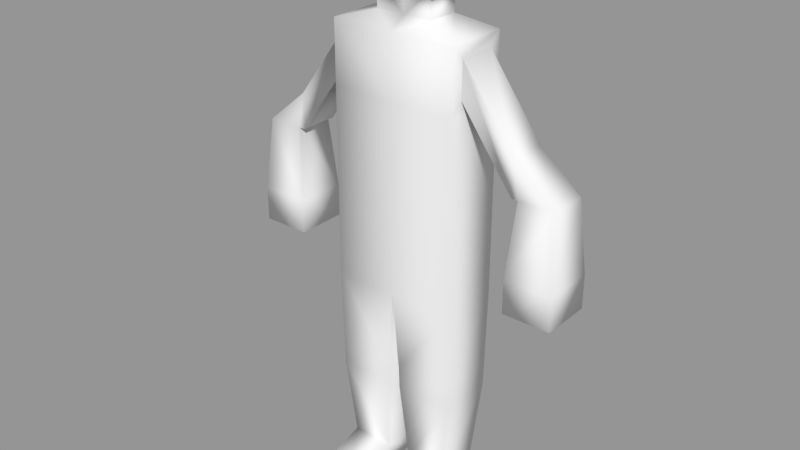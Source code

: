 # Source: DefaultCharacter.blend  (saved by Blender 2.79.0; exported with 4.5.12 LTS)
import bpy
from mathutils import Matrix  # noqa: F401  (used for matrix-valued properties, if any)

bpy.ops.wm.read_factory_settings(use_empty=True)
scene = bpy.context.scene
scene.name = 'Scene'

# ---- collections
col_collection_1 = bpy.data.collections.new('Collection 1'); scene.collection.children.link(col_collection_1)

# ---- materials (node trees are filled in below, after node groups)
mat_material_001 = bpy.data.materials.new('Material.001')
mat_material_001.alpha_threshold = 0.0
mat_material_001.use_transparent_shadow = False
mat_material_001.specular_color = (0.8, 0.8, 0.8)
mat_material_001.roughness = 0.5

# ---- material node trees

# ---- meshes
me_cube_001 = bpy.data.meshes.new('Cube.001')
me_cube_001.from_pydata([(0.2103, 0.103, 0.6764), (0.2103, -0.103, 0.6764), (0.2103, 0.06334, 1.339), (0.2103, -0.06334, 1.339), (0.09404, -0.0526, 1.533), (0.09404, 0.0526, 1.533), (0.2103, 0.06334, 1.458), (0.2103, -0.06334, 1.458), (0.2103, -0.103, 1.499), (0.2103, -0.103, 1.298), (0.2103, 0.103, 1.499), (0.2103, 0.103, 1.298), (0.3848, -0.06334, 1.22), (0.3848, -0.06334, 1.102), (0.3848, 0.06334, 1.22), (0.3848, 0.06334, 1.102), (0.5247, -0.06334, 1.102), (0.4061, -0.06334, 1.102), (0.5247, 0.06334, 1.102), (0.4061, 0.06334, 1.102), (0.5443, -0.08429, 0.8624), (0.3864, -0.08429, 0.8624), (0.5443, 0.08429, 0.8624), (0.3864, 0.08429, 0.8624), (0.5443, -0.08429, 0.7519), (0.3864, -0.08429, 0.7519), (0.5443, 0.08429, 0.7519), (0.3864, 0.08429, 0.7519), (0.1849, 0.07066, 0.06791), (0.1849, -0.07066, 0.06791), (0.04068, 0.07066, 0.06748), (0.04068, -0.07066, 0.06748), (0.1851, 0.07066, 0.0007346), (0.1851, -0.07066, 0.0007346), (0.04085, 0.07066, 0.0003013), (0.04085, -0.07066, 0.0003013), (0.05335, -0.2639, 0.02867), (0.1724, -0.2639, -0.0001144), (0.1723, -0.2639, 0.0293), (0.05348, -0.2639, -0.0007463), (0.09404, 0.0526, 1.617), (0.09404, -0.0526, 1.617), (0.1182, 0.07961, 1.617), (0.1182, -0.07961, 1.617), (0.1182, 0.07961, 1.841), (0.1182, -0.07961, 1.841), (0.21, 0.09422, 0.4147), (0.2091, 0.09289, 0.3422), (0.01947, 0.09289, 0.3419), (0.01769, 0.09422, 0.4144), (0.01769, -0.09422, 0.4144), (0.01947, -0.09289, 0.3419), (0.2091, -0.09289, 0.3422), (0.21, -0.09422, 0.4147), (-0.2103, 0.103, 0.6764), (-0.2103, -0.103, 0.6764), (-0.2103, 0.06334, 1.339), (-0.2103, -0.06334, 1.339), (-0.09404, -0.0526, 1.533), (-0.09404, 0.0526, 1.533), (-0.2103, 0.06334, 1.458), (-0.2103, -0.06334, 1.458), (-0.2103, -0.103, 1.499), (-0.2103, -0.103, 1.298), (-0.2103, 0.103, 1.499), (-0.2103, 0.103, 1.298), (-0.3848, -0.06334, 1.22), (-0.3848, -0.06334, 1.102), (-0.3848, 0.06334, 1.22), (-0.3848, 0.06334, 1.102), (-0.5247, -0.06334, 1.102), (-0.4061, -0.06334, 1.102), (-0.5247, 0.06334, 1.102), (-0.4061, 0.06334, 1.102), (-0.5443, -0.08429, 0.8624), (-0.3864, -0.08429, 0.8624), (-0.5443, 0.08429, 0.8624), (-0.3864, 0.08429, 0.8624), (-0.5443, -0.08429, 0.7519), (-0.3864, -0.08429, 0.7519), (-0.5443, 0.08429, 0.7519), (-0.3864, 0.08429, 0.7519), (-0.1849, 0.07066, 0.06791), (-0.1849, -0.07066, 0.06791), (-0.04068, 0.07066, 0.06748), (-0.04068, -0.07066, 0.06748), (-0.1851, 0.07066, 0.0007346), (-0.1851, -0.07066, 0.0007346), (-0.04085, 0.07066, 0.0003013), (-0.04085, -0.07066, 0.0003013), (-0.05335, -0.2639, 0.02867), (-0.1724, -0.2639, -0.0001144), (-0.1723, -0.2639, 0.0293), (-0.05348, -0.2639, -0.0007463), (-0.09404, 0.0526, 1.617), (-0.09404, -0.0526, 1.617), (-0.1182, 0.07961, 1.617), (-0.1182, -0.07961, 1.617), (-0.1182, 0.07961, 1.841), (-0.1182, -0.07961, 1.841), (0.0, -0.103, 1.499), (0.0, 0.103, 1.499), (0.0, 0.103, 0.6764), (0.0, -0.103, 0.6764), (0.0, 0.103, 1.298), (0.0, -0.103, 1.298), (0.0, 0.0526, 1.533), (0.0, -0.0526, 1.533), (0.0, 0.0526, 1.617), (0.0, -0.0526, 1.617), (0.0, 0.07961, 1.617), (0.0, -0.07961, 1.617), (0.0, 0.07961, 1.841), (0.0, -0.07961, 1.841), (-0.21, 0.09422, 0.4147), (-0.2091, 0.09289, 0.3422), (-0.01947, 0.09289, 0.3419), (-0.01769, 0.09422, 0.4144), (-0.01769, -0.09422, 0.4144), (-0.01947, -0.09289, 0.3419), (-0.2091, -0.09289, 0.3422), (-0.21, -0.09422, 0.4147)], [], [(107, 4, 41, 109), (0, 11, 9, 1), (105, 9, 8, 100), (7, 3, 13, 12), (11, 0, 102, 104), (1, 9, 105, 103), (11, 104, 101, 10), (48, 47, 28, 30), (5, 4, 8, 10), (4, 107, 100, 8), (106, 5, 10, 101), (3, 7, 8, 9), (6, 2, 11, 10), (2, 3, 9, 11), (7, 6, 10, 8), (13, 15, 19, 17), (6, 7, 12, 14), (2, 6, 14, 15), (3, 2, 15, 13), (17, 19, 23, 21), (12, 13, 17, 16), (14, 12, 16, 18), (15, 14, 18, 19), (22, 20, 24, 26), (16, 17, 21, 20), (18, 16, 20, 22), (19, 18, 22, 23), (25, 27, 26, 24), (23, 22, 26, 27), (21, 23, 27, 25), (20, 21, 25, 24), (35, 33, 37, 39), (52, 51, 31, 29), (47, 52, 29, 28), (32, 33, 35, 34), (38, 36, 39, 37), (31, 30, 34, 35), (30, 28, 32, 34), (31, 35, 39, 36), (29, 31, 36, 38), (33, 29, 38, 37), (40, 108, 110, 42), (5, 106, 108, 40), (4, 5, 40, 41), (111, 43, 45, 113), (41, 40, 42, 43), (109, 41, 43, 111), (44, 112, 113, 45), (42, 110, 112, 44), (43, 42, 44, 45), (33, 32, 28, 29), (0, 1, 53, 46), (46, 53, 52, 47), (1, 103, 50, 53), (53, 50, 51, 52), (102, 0, 46, 49), (49, 46, 47, 48), (107, 109, 95, 58), (54, 55, 63, 65), (105, 100, 62, 63), (61, 66, 67, 57), (65, 104, 102, 54), (55, 103, 105, 63), (65, 64, 101, 104), (116, 84, 82, 115), (59, 64, 62, 58), (58, 62, 100, 107), (106, 101, 64, 59), (57, 63, 62, 61), (60, 64, 65, 56), (56, 65, 63, 57), (61, 62, 64, 60), (67, 71, 73, 69), (60, 68, 66, 61), (56, 69, 68, 60), (57, 67, 69, 56), (71, 75, 77, 73), (66, 70, 71, 67), (68, 72, 70, 66), (69, 73, 72, 68), (76, 80, 78, 74), (70, 74, 75, 71), (72, 76, 74, 70), (73, 77, 76, 72), (79, 78, 80, 81), (77, 81, 80, 76), (75, 79, 81, 77), (74, 78, 79, 75), (89, 93, 91, 87), (120, 83, 85, 119), (115, 82, 83, 120), (86, 88, 89, 87), (92, 91, 93, 90), (85, 89, 88, 84), (84, 88, 86, 82), (85, 90, 93, 89), (83, 92, 90, 85), (87, 91, 92, 83), (94, 96, 110, 108), (59, 94, 108, 106), (58, 95, 94, 59), (111, 113, 99, 97), (95, 97, 96, 94), (109, 111, 97, 95), (98, 99, 113, 112), (96, 98, 112, 110), (97, 99, 98, 96), (107, 106, 101, 100), (106, 107, 109, 108), (108, 109, 111, 110), (110, 111, 113, 112), (87, 83, 82, 86), (54, 114, 121, 55), (114, 115, 120, 121), (55, 121, 118, 103), (121, 120, 119, 118), (102, 117, 114, 54), (117, 116, 115, 114), (84, 116, 119, 85), (30, 31, 51, 48), (48, 51, 50, 49), (116, 117, 118, 119), (117, 102, 103, 118), (49, 50, 103, 102)])
me_cube_001.polygons.foreach_set('use_smooth', [True] * 124)
me_cube_001.materials.append(mat_material_001)
me_cube_001.use_remesh_preserve_volume = False
me_cube_001.use_remesh_preserve_attributes = False
me_cube_001.use_mirror_vertex_groups = False
me_cube_001.update()
me_cube_001.normals_split_custom_set([tuple(v) for v in zip(*[iter([-0.594, -0.7124, 0.3737, 0.3859, -0.557, 0.7354, 0.3, -0.3003, -0.9054, 0.3332, -0.6655, -0.6679, 0.7035, 0.7106, -0.01237, 0.7071, 0.7071, 3.789e-08, 0.7071, -0.7071, -1.247e-08, 0.7035, -0.7106, -0.01237, 0.0, -1.0, -3.561e-08, 0.7071, -0.7071, -1.247e-08, 0.6231, -0.6028, 0.4984, -0.108, -0.8804, 0.4618, 0.9827, -0.1042, 0.153, 0.79, -0.5748, -0.2133, -0.3481, -0.6166, -0.7061, 0.4958, -0.7345, 0.4634, 0.7071, 0.7071, 3.789e-08, 0.7035, 0.7106, -0.01237, 1.276e-09, 0.9987, -0.0501, 0.0, 1.0, 3.561e-08, 0.7035, -0.7106, -0.01237, 0.7071, -0.7071, -1.247e-08, 0.0, -1.0, -3.561e-08, -8.984e-09, -0.9987, -0.0501, 0.7071, 0.7071, 3.789e-08, 0.0, 1.0, 3.561e-08, -0.108, 0.8804, 0.4618, 0.6231, 0.6028, 0.4984, -0.7042, 0.7065, -0.06957, 0.7068, 0.704, -0.06892, 0.7047, 0.7069, -0.06035, -0.7066, 0.7052, -0.05798, 0.3859, 0.557, 0.7354, 0.3859, -0.557, 0.7354, 0.6231, -0.6028, 0.4984, 0.6231, 0.6028, 0.4984, 0.3859, -0.557, 0.7354, -0.594, -0.7124, 0.3737, -0.108, -0.8804, 0.4618, 0.6231, -0.6028, 0.4984, -0.594, 0.7124, 0.3737, 0.3859, 0.557, 0.7354, 0.6231, 0.6028, 0.4984, -0.108, 0.8804, 0.4618, 0.79, -0.5748, -0.2133, 0.9827, -0.1042, 0.153, 0.6231, -0.6028, 0.4984, 0.7071, -0.7071, -1.247e-08, 0.9827, 0.1042, 0.153, 0.79, 0.5748, -0.2133, 0.7071, 0.7071, 3.789e-08, 0.6231, 0.6028, 0.4984, 0.79, 0.5748, -0.2133, 0.79, -0.5748, -0.2133, 0.7071, -0.7071, -1.247e-08, 0.7071, 0.7071, 3.789e-08, 0.9827, -0.1042, 0.153, 0.9827, 0.1042, 0.153, 0.6231, 0.6028, 0.4984, 0.6231, -0.6028, 0.4984, -0.3481, -0.6166, -0.7061, -0.3481, 0.6166, -0.7061, -0.3116, 0.9171, -0.2485, -0.3116, -0.9171, -0.2485, 0.9827, 0.1042, 0.153, 0.9827, -0.1042, 0.153, 0.4958, -0.7345, 0.4634, 0.4958, 0.7345, 0.4634, 0.79, 0.5748, -0.2133, 0.9827, 0.1042, 0.153, 0.4958, 0.7345, 0.4634, -0.3481, 0.6166, -0.7061, 0.79, -0.5748, -0.2133, 0.79, 0.5748, -0.2133, -0.3481, 0.6166, -0.7061, -0.3481, -0.6166, -0.7061, -0.3116, -0.9171, -0.2485, -0.3116, 0.9171, -0.2485, -0.7054, 0.7065, 0.05797, -0.7054, -0.7065, 0.05797, 0.4958, -0.7345, 0.4634, -0.3481, -0.6166, -0.7061, -0.3116, -0.9171, -0.2485, 0.6929, -0.6101, 0.3843, 0.4958, 0.7345, 0.4634, 0.4958, -0.7345, 0.4634, 0.6929, -0.6101, 0.3843, 0.6929, 0.6101, 0.3843, -0.3481, 0.6166, -0.7061, 0.4958, 0.7345, 0.4634, 0.6929, 0.6101, 0.3843, -0.3116, 0.9171, -0.2485, 0.7054, 0.7065, 0.05797, 0.7054, -0.7065, 0.05797, 0.5774, -0.5774, -0.5773, 0.5774, 0.5773, -0.5774, 0.6929, -0.6101, 0.3843, -0.3116, -0.9171, -0.2485, -0.7054, -0.7065, 0.05797, 0.7054, -0.7065, 0.05797, 0.6929, 0.6101, 0.3843, 0.6929, -0.6101, 0.3843, 0.7054, -0.7065, 0.05797, 0.7054, 0.7065, 0.05797, -0.3116, 0.9171, -0.2485, 0.6929, 0.6101, 0.3843, 0.7054, 0.7065, 0.05797, -0.7054, 0.7065, 0.05797, -0.5774, -0.5774, -0.5773, -0.5774, 0.5773, -0.5774, 0.5774, 0.5773, -0.5774, 0.5774, -0.5774, -0.5773, -0.7054, 0.7065, 0.05797, 0.7054, 0.7065, 0.05797, 0.5774, 0.5773, -0.5774, -0.5774, 0.5773, -0.5774, -0.7054, -0.7065, 0.05797, -0.7054, 0.7065, 0.05797, -0.5774, 0.5773, -0.5774, -0.5774, -0.5774, -0.5773, 0.7054, -0.7065, 0.05797, -0.7054, -0.7065, 0.05797, -0.5774, -0.5774, -0.5773, 0.5774, -0.5774, -0.5773, -0.7124, -0.02162, -0.7015, 0.7166, -0.02182, -0.6971, 0.5585, -0.5927, -0.5803, -0.554, -0.5927, -0.5846, 0.7068, -0.704, -0.06892, -0.7042, -0.7065, -0.06957, -0.8896, -0.3921, 0.2343, 0.8881, -0.3958, 0.2337, 0.7068, 0.704, -0.06892, 0.7068, -0.704, -0.06892, 0.8881, -0.3958, 0.2337, 0.7047, 0.7069, -0.06035, 0.5789, 0.5774, -0.5758, 0.7166, -0.02182, -0.6971, -0.7124, -0.02162, -0.7015, -0.5758, 0.5773, -0.5789, 0.5639, -0.6443, 0.5166, -0.5683, -0.644, 0.5122, -0.554, -0.5927, -0.5846, 0.5585, -0.5927, -0.5803, -0.8896, -0.3921, 0.2343, -0.7066, 0.7052, -0.05798, -0.5758, 0.5773, -0.5789, -0.7124, -0.02162, -0.7015, -0.7066, 0.7052, -0.05798, 0.7047, 0.7069, -0.06035, 0.5789, 0.5774, -0.5758, -0.5758, 0.5773, -0.5789, -0.8896, -0.3921, 0.2343, -0.7124, -0.02162, -0.7015, -0.554, -0.5927, -0.5846, -0.5683, -0.644, 0.5122, 0.8881, -0.3958, 0.2337, -0.8896, -0.3921, 0.2343, -0.5683, -0.644, 0.5122, 0.5639, -0.6443, 0.5166, 0.7166, -0.02182, -0.6971, 0.8881, -0.3958, 0.2337, 0.5639, -0.6443, 0.5166, 0.5585, -0.5927, -0.5803, 0.3, 0.3003, -0.9054, 0.3332, 0.6655, -0.6679, -0.3332, 0.6655, -0.6679, 0.577, 0.577, -0.5781, 0.3859, 0.557, 0.7354, -0.594, 0.7124, 0.3737, 0.3332, 0.6655, -0.6679, 0.3, 0.3003, -0.9054, 0.3859, -0.557, 0.7354, 0.3859, 0.557, 0.7354, 0.3, 0.3003, -0.9054, 0.3, -0.3003, -0.9054, -0.3332, -0.6655, -0.6679, 0.577, -0.577, -0.5781, 0.5773, -0.5774, 0.5774, -0.3333, -0.6666, 0.6667, 0.3, -0.3003, -0.9054, 0.3, 0.3003, -0.9054, 0.577, 0.577, -0.5781, 0.577, -0.577, -0.5781, 0.3332, -0.6655, -0.6679, 0.3, -0.3003, -0.9054, 0.577, -0.577, -0.5781, -0.3332, -0.6655, -0.6679, 0.5774, 0.5773, 0.5774, -0.3333, 0.6666, 0.6667, -0.3333, -0.6666, 0.6667, 0.5773, -0.5774, 0.5774, 0.577, 0.577, -0.5781, -0.3332, 0.6655, -0.6679, -0.3333, 0.6666, 0.6667, 0.5774, 0.5773, 0.5774, 0.577, -0.577, -0.5781, 0.577, 0.577, -0.5781, 0.5774, 0.5773, 0.5774, 0.5773, -0.5774, 0.5774, 0.7166, -0.02182, -0.6971, 0.5789, 0.5774, -0.5758, 0.7047, 0.7069, -0.06035, 0.8881, -0.3958, 0.2337, 0.7035, 0.7106, -0.01237, 0.7035, -0.7106, -0.01237, 0.7101, -0.7038, -0.02317, 0.7101, 0.7038, -0.02317, 0.7101, 0.7038, -0.02317, 0.7101, -0.7038, -0.02317, 0.7068, -0.704, -0.06892, 0.7068, 0.704, -0.06892, 0.7035, -0.7106, -0.01237, -8.984e-09, -0.9987, -0.0501, -0.7028, -0.7096, -0.05115, 0.7101, -0.7038, -0.02317, 0.7101, -0.7038, -0.02317, -0.7028, -0.7096, -0.05115, -0.7042, -0.7065, -0.06957, 0.7068, -0.704, -0.06892, 1.276e-09, 0.9987, -0.0501, 0.7035, 0.7106, -0.01237, 0.7101, 0.7038, -0.02317, -0.7028, 0.7096, -0.05115, -0.7028, 0.7096, -0.05115, 0.7101, 0.7038, -0.02317, 0.7068, 0.704, -0.06892, -0.7042, 0.7065, -0.06957, -0.594, -0.7124, 0.3738, 0.3332, -0.6655, -0.6679, -0.3, -0.3003, -0.9054, -0.3859, -0.557, 0.7354, -0.7035, 0.7106, -0.01237, -0.7035, -0.7106, -0.01237, -0.7071, -0.7071, -1.247e-08, -0.7071, 0.7071, 3.789e-08, 0.0, -1.0, -3.561e-08, -0.108, -0.8804, 0.4618, -0.6231, -0.6028, 0.4984, -0.7071, -0.7071, -1.247e-08, -0.9827, -0.1042, 0.153, -0.4958, -0.7345, 0.4634, 0.3481, -0.6166, -0.7061, -0.79, -0.5748, -0.2133, -0.7071, 0.7071, 3.789e-08, 0.0, 1.0, 3.561e-08, 1.276e-09, 0.9987, -0.0501, -0.7035, 0.7106, -0.01237, -0.7035, -0.7106, -0.01237, -8.984e-09, -0.9987, -0.0501, 0.0, -1.0, -3.561e-08, -0.7071, -0.7071, -1.247e-08, -0.7071, 0.7071, 3.789e-08, -0.6231, 0.6028, 0.4984, -0.108, 0.8804, 0.4618, 0.0, 1.0, 3.561e-08, 0.7042, 0.7065, -0.06957, 0.7066, 0.7052, -0.05798, -0.7047, 0.7069, -0.06035, -0.7068, 0.704, -0.06892, -0.3859, 0.557, 0.7354, -0.6231, 0.6028, 0.4984, -0.6231, -0.6028, 0.4984, -0.3859, -0.557, 0.7354, -0.3859, -0.557, 0.7354, -0.6231, -0.6028, 0.4984, -0.108, -0.8804, 0.4618, -0.594, -0.7124, 0.3738, -0.594, 0.7124, 0.3737, -0.108, 0.8804, 0.4618, -0.6231, 0.6028, 0.4984, -0.3859, 0.557, 0.7354, -0.79, -0.5748, -0.2133, -0.7071, -0.7071, -1.247e-08, -0.6231, -0.6028, 0.4984, -0.9827, -0.1042, 0.153, -0.9827, 0.1042, 0.153, -0.6231, 0.6028, 0.4984, -0.7071, 0.7071, 3.789e-08, -0.79, 0.5748, -0.2133, -0.79, 0.5748, -0.2133, -0.7071, 0.7071, 3.789e-08, -0.7071, -0.7071, -1.247e-08, -0.79, -0.5748, -0.2133, -0.9827, -0.1042, 0.153, -0.6231, -0.6028, 0.4984, -0.6231, 0.6028, 0.4984, -0.9827, 0.1042, 0.153, 0.3481, -0.6166, -0.7061, 0.3116, -0.9171, -0.2485, 0.3116, 0.9171, -0.2485, 0.3481, 0.6166, -0.7061, -0.9827, 0.1042, 0.153, -0.4958, 0.7345, 0.4634, -0.4958, -0.7345, 0.4634, -0.9827, -0.1042, 0.153, -0.79, 0.5748, -0.2133, 0.3481, 0.6166, -0.7061, -0.4958, 0.7345, 0.4634, -0.9827, 0.1042, 0.153, -0.79, -0.5748, -0.2133, 0.3481, -0.6166, -0.7061, 0.3481, 0.6166, -0.7061, -0.79, 0.5748, -0.2133, 0.3116, -0.9171, -0.2485, 0.7054, -0.7065, 0.05797, 0.7054, 0.7065, 0.05797, 0.3116, 0.9171, -0.2485, -0.4958, -0.7345, 0.4634, -0.6929, -0.6101, 0.3843, 0.3116, -0.9171, -0.2485, 0.3481, -0.6166, -0.7061, -0.4958, 0.7345, 0.4634, -0.6929, 0.6101, 0.3843, -0.6929, -0.6101, 0.3843, -0.4958, -0.7345, 0.4634, 0.3481, 0.6166, -0.7061, 0.3116, 0.9171, -0.2485, -0.6929, 0.6101, 0.3843, -0.4958, 0.7345, 0.4634, -0.7054, 0.7065, 0.05797, -0.5774, 0.5773, -0.5774, -0.5774, -0.5774, -0.5773, -0.7054, -0.7065, 0.05797, -0.6929, -0.6101, 0.3843, -0.7054, -0.7065, 0.05797, 0.7054, -0.7065, 0.05797, 0.3116, -0.9171, -0.2485, -0.6929, 0.6101, 0.3843, -0.7054, 0.7065, 0.05797, -0.7054, -0.7065, 0.05797, -0.6929, -0.6101, 0.3843, 0.3116, 0.9171, -0.2485, 0.7054, 0.7065, 0.05797, -0.7054, 0.7065, 0.05797, -0.6929, 0.6101, 0.3843, 0.5774, -0.5774, -0.5773, -0.5774, -0.5774, -0.5773, -0.5774, 0.5773, -0.5774, 0.5774, 0.5773, -0.5774, 0.7054, 0.7065, 0.05797, 0.5774, 0.5773, -0.5774, -0.5774, 0.5773, -0.5774, -0.7054, 0.7065, 0.05797, 0.7054, -0.7065, 0.05797, 0.5774, -0.5774, -0.5773, 0.5774, 0.5773, -0.5774, 0.7054, 0.7065, 0.05797, -0.7054, -0.7065, 0.05797, -0.5774, -0.5774, -0.5773, 0.5774, -0.5774, -0.5773, 0.7054, -0.7065, 0.05797, 0.7124, -0.02162, -0.7015, 0.554, -0.5927, -0.5846, -0.5585, -0.5927, -0.5803, -0.7166, -0.02182, -0.6971, -0.7068, -0.704, -0.06892, -0.8881, -0.3958, 0.2337, 0.8896, -0.3921, 0.2343, 0.7042, -0.7065, -0.06957, -0.7068, 0.704, -0.06892, -0.7047, 0.7069, -0.06035, -0.8881, -0.3958, 0.2337, -0.7068, -0.704, -0.06892, -0.5789, 0.5774, -0.5758, 0.5758, 0.5773, -0.5789, 0.7124, -0.02162, -0.7015, -0.7166, -0.02182, -0.6971, -0.5639, -0.6443, 0.5166, -0.5585, -0.5927, -0.5803, 0.554, -0.5927, -0.5846, 0.5683, -0.644, 0.5122, 0.8896, -0.3921, 0.2343, 0.7124, -0.02162, -0.7015, 0.5758, 0.5773, -0.5789, 0.7066, 0.7052, -0.05798, 0.7066, 0.7052, -0.05798, 0.5758, 0.5773, -0.5789, -0.5789, 0.5774, -0.5758, -0.7047, 0.7069, -0.06035, 0.8896, -0.3921, 0.2343, 0.5683, -0.644, 0.5122, 0.554, -0.5927, -0.5846, 0.7124, -0.02162, -0.7015, -0.8881, -0.3958, 0.2337, -0.5639, -0.6443, 0.5166, 0.5683, -0.644, 0.5122, 0.8896, -0.3921, 0.2343, -0.7166, -0.02182, -0.6971, -0.5585, -0.5927, -0.5803, -0.5639, -0.6443, 0.5166, -0.8881, -0.3958, 0.2337, -0.3, 0.3003, -0.9054, -0.577, 0.577, -0.5781, -0.3332, 0.6656, -0.6678, 0.3332, 0.6655, -0.6679, -0.3859, 0.557, 0.7354, -0.3, 0.3003, -0.9054, 0.3332, 0.6655, -0.6679, -0.594, 0.7124, 0.3737, -0.3859, -0.557, 0.7354, -0.3, -0.3003, -0.9054, -0.3, 0.3003, -0.9054, -0.3859, 0.557, 0.7354, -0.3332, -0.6655, -0.6679, -0.3333, -0.6667, 0.6666, -0.5773, -0.5774, 0.5774, -0.577, -0.577, -0.5781, -0.3, -0.3003, -0.9054, -0.577, -0.577, -0.5781, -0.577, 0.577, -0.5781, -0.3, 0.3003, -0.9054, 0.3332, -0.6655, -0.6679, -0.3332, -0.6655, -0.6679, -0.577, -0.577, -0.5781, -0.3, -0.3003, -0.9054, -0.5774, 0.5773, 0.5774, -0.5773, -0.5774, 0.5774, -0.3333, -0.6667, 0.6666, -0.3333, 0.6666, 0.6667, -0.577, 0.577, -0.5781, -0.5774, 0.5773, 0.5774, -0.3333, 0.6666, 0.6667, -0.3332, 0.6656, -0.6678, -0.577, -0.577, -0.5781, -0.5773, -0.5774, 0.5774, -0.5774, 0.5773, 0.5774, -0.577, 0.577, -0.5781, -0.594, -0.7124, 0.3737, -0.594, 0.7124, 0.3737, -0.108, 0.8804, 0.4618, -0.108, -0.8804, 0.4618, -0.594, 0.7124, 0.3737, -0.594, -0.7124, 0.3737, 0.3332, -0.6655, -0.6679, 0.3332, 0.6655, -0.6679, 0.3332, 0.6655, -0.6679, 0.3332, -0.6655, -0.6679, -0.3332, -0.6655, -0.6679, -0.3332, 0.6655, -0.6679, -0.3332, 0.6655, -0.6679, -0.3332, -0.6655, -0.6679, -0.3333, -0.6666, 0.6667, -0.3333, 0.6667, 0.6666, -0.7166, -0.02182, -0.6971, -0.8881, -0.3958, 0.2337, -0.7047, 0.7069, -0.06035, -0.5789, 0.5774, -0.5758, -0.7035, 0.7106, -0.01237, -0.7101, 0.7038, -0.02317, -0.7101, -0.7038, -0.02317, -0.7035, -0.7106, -0.01237, -0.7101, 0.7038, -0.02317, -0.7068, 0.704, -0.06892, -0.7068, -0.704, -0.06892, -0.7101, -0.7038, -0.02317, -0.7035, -0.7106, -0.01237, -0.7101, -0.7038, -0.02317, 0.7028, -0.7096, -0.05115, -8.984e-09, -0.9987, -0.0501, -0.7101, -0.7038, -0.02317, -0.7068, -0.704, -0.06892, 0.7042, -0.7065, -0.06957, 0.7028, -0.7096, -0.05115, 1.276e-09, 0.9987, -0.0501, 0.7028, 0.7096, -0.05115, -0.7101, 0.7038, -0.02317, -0.7035, 0.7106, -0.01237, 0.7028, 0.7096, -0.05115, 0.7042, 0.7065, -0.06957, -0.7068, 0.704, -0.06892, -0.7101, 0.7038, -0.02317, 0.7066, 0.7052, -0.05798, 0.7042, 0.7065, -0.06957, 0.7042, -0.7065, -0.06957, 0.8896, -0.3921, 0.2343, -0.7066, 0.7052, -0.05798, -0.8896, -0.3921, 0.2343, -0.7042, -0.7065, -0.06957, -0.7042, 0.7065, -0.06957, -0.7042, 0.7065, -0.06957, -0.7042, -0.7065, -0.06957, -0.7028, -0.7096, -0.05115, -0.7028, 0.7096, -0.05115, 0.7042, 0.7065, -0.06957, 0.7028, 0.7096, -0.05115, 0.7028, -0.7096, -0.05115, 0.7042, -0.7065, -0.06957, 0.7028, 0.7096, -0.05115, 1.276e-09, 0.9987, -0.0501, -8.984e-09, -0.9987, -0.0501, 0.7028, -0.7096, -0.05115, -0.7028, 0.7096, -0.05115, -0.7028, -0.7096, -0.05115, -8.984e-09, -0.9987, -0.0501, 1.276e-09, 0.9987, -0.0501])] * 3)])
arm_armature = bpy.data.armatures.new('Armature')  # bones are not reproduced

# ---- objects
ob_armature = bpy.data.objects.new('Armature', arm_armature)
ob_cube_001 = bpy.data.objects.new('Cube.001', me_cube_001)

# ---- transforms, parenting, visibility, modifiers, constraints
ob_armature.location = (0.0, 0.0, 0.641)
ob_armature.rotation_euler = (-1.629e-07, 0.0, 0.0)
ob_armature.lineart.crease_threshold = 0.0
ob_cube_001.parent = ob_armature
ob_cube_001.location = (0.0, 1.044e-07, -0.641)
ob_cube_001.color = (0.8, 0.8, 0.8, 1.0)
ob_cube_001.lineart.crease_threshold = 0.0
_vg = ob_cube_001.vertex_groups.new(name='Hips')
for _i, _w in zip([0, 1, 48, 49, 50, 54, 55, 102, 103, 116, 117, 118], [0.09803, 0.09772, 0.05101, 0.1231, 0.09457, 0.09803, 0.09772, 0.8657, 0.8661, 0.05101, 0.1231, 0.09457]): _vg.add([_i], _w, 'REPLACE')
_vg = ob_cube_001.vertex_groups.new(name='Spine')
for _i, _w in zip([2, 3, 4, 5, 6, 7, 8, 9, 10, 11, 40, 41, 42, 43, 56, 57, 58, 59, 60, 61, 62, 63, 64, 65, 94, 95, 96, 97, 100, 101, 104, 105, 106, 107, 108, 109, 110, 111], [0.1108, 0.1057, 0.6127, 0.6531, 0.1017, 0.08557, 0.1633, 0.3454, 0.1944, 0.3494, 0.2064, 0.2035, 0.1737, 0.1757, 0.1108, 0.1057, 0.6127, 0.6531, 0.1017, 0.08557, 0.1633, 0.3454, 0.1944, 0.3494, 0.2064, 0.2035, 0.1737, 0.1757, 0.7638, 0.9077, 0.9215, 0.9171, 0.8651, 0.214, 0.1005, 0.1048, 0.09873, 0.1071]): _vg.add([_i], _w, 'REPLACE')
_vg = ob_cube_001.vertex_groups.new(name='Neck')
for _i, _w in zip([4, 5, 40, 41, 42, 43, 58, 59, 94, 95, 96, 97, 100, 106, 107, 108, 109, 110, 111], [0.09033, 0.01094, 0.00571, 0.01977, 0.006777, 0.01203, 0.09033, 0.01094, 0.00571, 0.01977, 0.006777, 0.01203, 0.1502, 0.05937, 0.6987, 0.04451, 0.02447, 0.05208, 0.01438]): _vg.add([_i], _w, 'REPLACE')
_vg = ob_cube_001.vertex_groups.new(name='Head')
for _i, _w in zip([4, 5, 8, 10, 40, 41, 42, 43, 44, 45, 58, 59, 62, 64, 94, 95, 96, 97, 98, 99, 100, 106, 107, 108, 109, 110, 111, 112, 113], [0.127, 0.1209, 0.001092, 0.01054, 0.71, 0.7098, 0.7526, 0.7499, 0.9692, 0.9687, 0.127, 0.1209, 0.001092, 0.01054, 0.71, 0.7098, 0.7526, 0.7499, 0.9692, 0.9687, 0.01252, 0.07695, 0.06722, 0.8373, 0.8437, 0.8338, 0.8466, 0.9908, 0.9878]): _vg.add([_i], _w, 'REPLACE')
_vg = ob_cube_001.vertex_groups.new(name='Shoulder.L')
for _i, _w in zip([2, 3, 4, 5, 6, 7, 8, 9, 10, 11, 12, 14, 40, 41, 42, 43, 100, 101, 104, 105], [0.7656, 0.7734, 0.162, 0.1905, 0.8611, 0.8751, 0.7737, 0.511, 0.7555, 0.5071, 0.04099, 0.02904, 0.05148, 0.04421, 0.03207, 0.02784, 0.002171, 0.01361, 0.005127, 0.005206]): _vg.add([_i], _w, 'REPLACE')
_vg = ob_cube_001.vertex_groups.new(name='Upper Arm.L')
for _i, _w in zip([2, 3, 9, 11, 12, 13, 14, 15, 16, 17, 18, 19, 21, 23, 27], [0.09584, 0.09181, 0.05832, 0.06013, 0.9315, 0.9657, 0.9385, 0.9764, 0.13, 0.8976, 0.1335, 0.8518, 0.04907, 0.04872, 0.01362]): _vg.add([_i], _w, 'REPLACE')
_vg = ob_cube_001.vertex_groups.new(name='Lower Arm.L')
for _i, _w in zip([13, 16, 17, 18, 19, 20, 22, 26], [0.001687, 0.8231, 0.07055, 0.8167, 0.1195, 0.04386, 0.04777, 0.01159]): _vg.add([_i], _w, 'REPLACE')
_vg = ob_cube_001.vertex_groups.new(name='Hand.L')
for _i, _w in zip([16, 17, 18, 19, 20, 21, 22, 23, 24, 25, 26, 27], [0.0417, 0.01299, 0.04718, 0.009143, 0.9403, 0.9414, 0.9369, 0.9382, 0.9798, 0.9788, 0.952, 0.9523]): _vg.add([_i], _w, 'REPLACE')
_vg = ob_cube_001.vertex_groups.new(name='Shoulder.R')
for _i, _w in zip([56, 57, 58, 59, 60, 61, 62, 63, 64, 65, 66, 68, 94, 95, 96, 97, 100, 101, 104, 105], [0.7656, 0.7734, 0.162, 0.1905, 0.8611, 0.8751, 0.7737, 0.511, 0.7555, 0.5071, 0.04099, 0.02904, 0.05148, 0.04421, 0.03207, 0.02784, 0.002171, 0.01361, 0.005127, 0.005206]): _vg.add([_i], _w, 'REPLACE')
_vg = ob_cube_001.vertex_groups.new(name='Upper Arm.R')
for _i, _w in zip([56, 57, 63, 65, 66, 67, 68, 69, 70, 71, 72, 73, 75, 77, 81], [0.09584, 0.09181, 0.05832, 0.06013, 0.9315, 0.9657, 0.9385, 0.9764, 0.13, 0.8976, 0.1335, 0.8518, 0.04907, 0.04872, 0.01362]): _vg.add([_i], _w, 'REPLACE')
_vg = ob_cube_001.vertex_groups.new(name='Lower Arm.R')
for _i, _w in zip([67, 70, 71, 72, 73, 74, 76, 80], [0.001687, 0.8231, 0.07055, 0.8167, 0.1195, 0.04386, 0.04777, 0.01159]): _vg.add([_i], _w, 'REPLACE')
_vg = ob_cube_001.vertex_groups.new(name='Hand.R')
for _i, _w in zip([70, 71, 72, 73, 74, 75, 76, 77, 78, 79, 80, 81], [0.0417, 0.01299, 0.04718, 0.009143, 0.9403, 0.9414, 0.9369, 0.9382, 0.9798, 0.9788, 0.952, 0.9523]): _vg.add([_i], _w, 'REPLACE')
_vg = ob_cube_001.vertex_groups.new(name='Upper Leg.L')
for _i, _w in zip([0, 1, 9, 11, 28, 30, 46, 47, 48, 49, 50, 51, 52, 53, 102, 103], [0.8749, 0.8726, 0.05522, 0.05569, 0.03751, 0.05932, 0.9379, 0.8737, 0.8211, 0.8135, 0.732, 0.5343, 0.5515, 0.8791, 0.06096, 0.05862]): _vg.add([_i], _w, 'REPLACE')
_vg = ob_cube_001.vertex_groups.new(name='Lower Leg.L')
for _i, _w in zip([28, 29, 30, 31, 32, 33, 34, 35, 46, 47, 48, 49, 50, 51, 52, 53], [0.7965, 0.0566, 0.7707, 0.0292, 0.5327, 0.0286, 0.5248, 0.02421, 0.02219, 0.1008, 0.1026, 0.03855, 0.1425, 0.377, 0.4139, 0.09644]): _vg.add([_i], _w, 'REPLACE')
_vg = ob_cube_001.vertex_groups.new(name='Foot.L')
for _i, _w in zip([28, 29, 30, 31, 32, 33, 34, 35, 36, 37, 38, 39, 51, 52], [0.1589, 0.926, 0.1663, 0.9396, 0.4557, 0.9568, 0.4608, 0.9583, 0.9964, 0.9963, 0.9956, 0.9974, 0.06279, 0.01195]): _vg.add([_i], _w, 'REPLACE')
_vg = ob_cube_001.vertex_groups.new(name='Upper Leg.R')
for _i, _w in zip([54, 55, 63, 65, 82, 84, 102, 103, 114, 115, 116, 117, 118, 119, 120, 121], [0.8749, 0.8726, 0.05522, 0.05569, 0.03751, 0.05932, 0.06096, 0.05862, 0.9379, 0.8737, 0.8211, 0.8135, 0.732, 0.5343, 0.5515, 0.8791]): _vg.add([_i], _w, 'REPLACE')
_vg = ob_cube_001.vertex_groups.new(name='Lower Leg.R')
for _i, _w in zip([82, 83, 84, 85, 86, 87, 88, 89, 114, 115, 116, 117, 118, 119, 120, 121], [0.7965, 0.0566, 0.7707, 0.0292, 0.5327, 0.0286, 0.5248, 0.02421, 0.02219, 0.1008, 0.1026, 0.03855, 0.1425, 0.377, 0.4139, 0.09644]): _vg.add([_i], _w, 'REPLACE')
_vg = ob_cube_001.vertex_groups.new(name='Foot.R')
for _i, _w in zip([82, 83, 84, 85, 86, 87, 88, 89, 90, 91, 92, 93, 119, 120], [0.1589, 0.926, 0.1663, 0.9396, 0.4557, 0.9568, 0.4608, 0.9583, 0.9964, 0.9963, 0.9956, 0.9974, 0.06279, 0.01195]): _vg.add([_i], _w, 'REPLACE')
_m = ob_cube_001.modifiers.new('Armature', 'ARMATURE')
_m.object = ob_armature

# ---- collection membership
col_collection_1.objects.link(ob_armature)
col_collection_1.objects.link(ob_cube_001)

# ---- scene / render settings (as saved in the file)
scene.frame_start = 1; scene.frame_end = 250; scene.frame_set(0)
scene.render.engine = 'BLENDER_EEVEE_NEXT'
scene.render.resolution_percentage = 50
scene.render.dither_intensity = 0.0
scene.cycles.use_denoising = False
scene.cycles.samples = 128
scene.cycles.sampling_pattern = 'TABULATED_SOBOL'
scene.cycles.use_adaptive_sampling = False
scene.cycles.use_light_tree = False
scene.cycles.blur_glossy = 0.0
scene.cycles.sample_clamp_indirect = 0.0
scene.view_settings.view_transform = 'Standard'
bpy.context.view_layer.update()

# ---- added for rendering (the .blend has no active camera and no usable light): camera, sun + grey world if the file has none
cam_auto = bpy.data.cameras.new('AutoCamera')
cam_auto.lens = 50.0
cam_auto.sensor_width = 36.0
cam_auto.clip_end = 1000.0
ob_auto_camera = bpy.data.objects.new('AutoCamera', cam_auto)
scene.collection.objects.link(ob_auto_camera)
ob_auto_camera.location = (1.87248, -2.31401, 2.39667)
ob_auto_camera.rotation_euler = (1.09748, -7.21219e-08, 0.694738)
scene.camera = ob_auto_camera
light_auto_sun = bpy.data.lights.new('AutoSun', 'SUN')
light_auto_sun.energy = 3.0
light_auto_sun.angle = 0.0523599
ob_auto_sun = bpy.data.objects.new('AutoSun', light_auto_sun)
scene.collection.objects.link(ob_auto_sun)
ob_auto_sun.rotation_euler = (0.872665, 0.174533, 0.523599)
if scene.world is None:
    world_auto = bpy.data.worlds.new('AutoWorld')
    world_auto.color = (0.3, 0.3, 0.3)
    scene.world = world_auto
bpy.context.view_layer.update()
